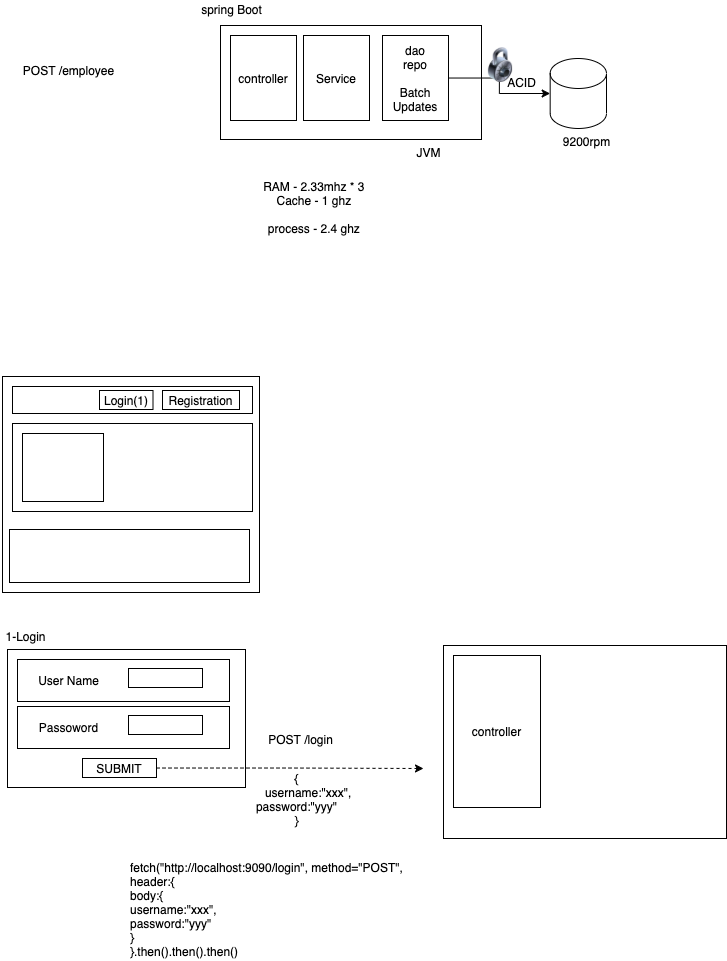

The diagram above was exported from draw.io. Its source (the exported page's mxGraphModel, read from the mxfile embedded in the PNG):
<mxGraphModel dx="599" dy="453" grid="0" gridSize="10" guides="1" tooltips="1" connect="1" arrows="1" fold="1" page="1" pageScale="1" pageWidth="827" pageHeight="1169" math="0" shadow="0">
  <root>
    <mxCell id="0" />
    <mxCell id="1" parent="0" />
    <mxCell id="2" value="POST /employee" style="text;html=1;strokeColor=none;fillColor=none;align=center;verticalAlign=middle;whiteSpace=wrap;rounded=0;" vertex="1" parent="1">
      <mxGeometry x="62" y="89" width="133" height="20" as="geometry" />
    </mxCell>
    <mxCell id="3" value="" style="rounded=0;whiteSpace=wrap;html=1;" vertex="1" parent="1">
      <mxGeometry x="280" y="54" width="261" height="114" as="geometry" />
    </mxCell>
    <mxCell id="4" value="spring Boot" style="text;html=1;align=center;verticalAlign=middle;resizable=0;points=[];autosize=1;strokeColor=none;" vertex="1" parent="1">
      <mxGeometry x="255" y="29" width="71" height="18" as="geometry" />
    </mxCell>
    <mxCell id="5" value="controller" style="rounded=0;whiteSpace=wrap;html=1;" vertex="1" parent="1">
      <mxGeometry x="290" y="64" width="66" height="85" as="geometry" />
    </mxCell>
    <mxCell id="6" value="Service" style="rounded=0;whiteSpace=wrap;html=1;" vertex="1" parent="1">
      <mxGeometry x="363" y="64" width="66" height="85" as="geometry" />
    </mxCell>
    <mxCell id="8" style="edgeStyle=orthogonalEdgeStyle;rounded=0;orthogonalLoop=1;jettySize=auto;html=1;" edge="1" parent="1" source="7" target="9">
      <mxGeometry relative="1" as="geometry">
        <mxPoint x="639.6666666666667" y="117" as="targetPoint" />
      </mxGeometry>
    </mxCell>
    <mxCell id="7" value="dao&lt;br&gt;repo&lt;br&gt;&lt;br&gt;Batch Updates" style="rounded=0;whiteSpace=wrap;html=1;" vertex="1" parent="1">
      <mxGeometry x="442" y="64" width="66" height="85" as="geometry" />
    </mxCell>
    <mxCell id="9" value="" style="shape=cylinder3;whiteSpace=wrap;html=1;boundedLbl=1;backgroundOutline=1;size=15;" vertex="1" parent="1">
      <mxGeometry x="609.67" y="87" width="56.33" height="70" as="geometry" />
    </mxCell>
    <mxCell id="10" value="9200rpm" style="text;html=1;align=center;verticalAlign=middle;resizable=0;points=[];autosize=1;strokeColor=none;" vertex="1" parent="1">
      <mxGeometry x="617" y="161" width="57" height="18" as="geometry" />
    </mxCell>
    <mxCell id="11" value="ACID" style="text;html=1;align=center;verticalAlign=middle;resizable=0;points=[];autosize=1;strokeColor=none;" vertex="1" parent="1">
      <mxGeometry x="561" y="102" width="39" height="18" as="geometry" />
    </mxCell>
    <mxCell id="13" value="" style="image;html=1;image=img/lib/clip_art/general/Lock_128x128.png" vertex="1" parent="1">
      <mxGeometry x="547" y="76" width="26" height="35" as="geometry" />
    </mxCell>
    <mxCell id="14" value="JVM" style="text;html=1;align=center;verticalAlign=middle;resizable=0;points=[];autosize=1;strokeColor=none;" vertex="1" parent="1">
      <mxGeometry x="471" y="172" width="34" height="18" as="geometry" />
    </mxCell>
    <mxCell id="15" value="RAM - 2.33mhz * 3&amp;nbsp;&lt;br&gt;Cache - 1 ghz&amp;nbsp;&lt;br&gt;&lt;br&gt;process - 2.4 ghz&amp;nbsp;" style="text;html=1;align=center;verticalAlign=middle;resizable=0;points=[];autosize=1;strokeColor=none;" vertex="1" parent="1">
      <mxGeometry x="317" y="206" width="115" height="60" as="geometry" />
    </mxCell>
    <mxCell id="16" value="" style="rounded=0;whiteSpace=wrap;html=1;" vertex="1" parent="1">
      <mxGeometry x="62" y="405" width="257" height="216" as="geometry" />
    </mxCell>
    <mxCell id="17" value="" style="rounded=0;whiteSpace=wrap;html=1;" vertex="1" parent="1">
      <mxGeometry x="72" y="415" width="240" height="27" as="geometry" />
    </mxCell>
    <mxCell id="18" value="Login(1)" style="rounded=0;whiteSpace=wrap;html=1;" vertex="1" parent="1">
      <mxGeometry x="159" y="419" width="53.5" height="19" as="geometry" />
    </mxCell>
    <mxCell id="19" value="Registration" style="rounded=0;whiteSpace=wrap;html=1;" vertex="1" parent="1">
      <mxGeometry x="222" y="419" width="77" height="19" as="geometry" />
    </mxCell>
    <mxCell id="20" value="" style="rounded=0;whiteSpace=wrap;html=1;" vertex="1" parent="1">
      <mxGeometry x="72" y="452" width="240" height="88" as="geometry" />
    </mxCell>
    <mxCell id="21" value="" style="rounded=0;whiteSpace=wrap;html=1;" vertex="1" parent="1">
      <mxGeometry x="69" y="558" width="240" height="53" as="geometry" />
    </mxCell>
    <mxCell id="22" value="" style="rounded=0;whiteSpace=wrap;html=1;" vertex="1" parent="1">
      <mxGeometry x="82" y="462" width="81" height="68" as="geometry" />
    </mxCell>
    <mxCell id="23" value="" style="rounded=0;whiteSpace=wrap;html=1;" vertex="1" parent="1">
      <mxGeometry x="67" y="678" width="238" height="138" as="geometry" />
    </mxCell>
    <mxCell id="24" value="1-Login" style="text;html=1;align=center;verticalAlign=middle;resizable=0;points=[];autosize=1;strokeColor=none;" vertex="1" parent="1">
      <mxGeometry x="60" y="656" width="50" height="18" as="geometry" />
    </mxCell>
    <mxCell id="25" value="" style="rounded=0;whiteSpace=wrap;html=1;" vertex="1" parent="1">
      <mxGeometry x="77" y="688" width="212" height="42" as="geometry" />
    </mxCell>
    <mxCell id="26" value="" style="rounded=0;whiteSpace=wrap;html=1;" vertex="1" parent="1">
      <mxGeometry x="188" y="697" width="74" height="19" as="geometry" />
    </mxCell>
    <mxCell id="27" value="User Name" style="text;html=1;align=center;verticalAlign=middle;resizable=0;points=[];autosize=1;strokeColor=none;" vertex="1" parent="1">
      <mxGeometry x="92" y="700" width="71" height="18" as="geometry" />
    </mxCell>
    <mxCell id="28" value="" style="rounded=0;whiteSpace=wrap;html=1;" vertex="1" parent="1">
      <mxGeometry x="77" y="735" width="212" height="42" as="geometry" />
    </mxCell>
    <mxCell id="29" value="" style="rounded=0;whiteSpace=wrap;html=1;" vertex="1" parent="1">
      <mxGeometry x="188" y="744" width="74" height="19" as="geometry" />
    </mxCell>
    <mxCell id="30" value="Passoword" style="text;html=1;align=center;verticalAlign=middle;resizable=0;points=[];autosize=1;strokeColor=none;" vertex="1" parent="1">
      <mxGeometry x="93" y="747" width="69" height="18" as="geometry" />
    </mxCell>
    <mxCell id="32" style="edgeStyle=orthogonalEdgeStyle;rounded=0;orthogonalLoop=1;jettySize=auto;html=1;dashed=1;" edge="1" parent="1" source="31">
      <mxGeometry relative="1" as="geometry">
        <mxPoint x="483" y="797" as="targetPoint" />
      </mxGeometry>
    </mxCell>
    <mxCell id="31" value="SUBMIT" style="rounded=0;whiteSpace=wrap;html=1;" vertex="1" parent="1">
      <mxGeometry x="142" y="787" width="74" height="19" as="geometry" />
    </mxCell>
    <mxCell id="33" value="{&lt;br&gt;&lt;span style=&quot;white-space: pre&quot;&gt;&#09;&lt;/span&gt;username:&quot;xxx&quot;,&amp;nbsp;&lt;br&gt;password:&quot;yyy&quot;&lt;br&gt;}" style="text;html=1;align=center;verticalAlign=middle;resizable=0;points=[];autosize=1;strokeColor=none;" vertex="1" parent="1">
      <mxGeometry x="292" y="798" width="127" height="60" as="geometry" />
    </mxCell>
    <mxCell id="34" value="POST /login" style="text;html=1;align=center;verticalAlign=middle;resizable=0;points=[];autosize=1;strokeColor=none;" vertex="1" parent="1">
      <mxGeometry x="323" y="759" width="74" height="18" as="geometry" />
    </mxCell>
    <mxCell id="35" value="" style="rounded=0;whiteSpace=wrap;html=1;" vertex="1" parent="1">
      <mxGeometry x="503" y="674" width="283" height="193" as="geometry" />
    </mxCell>
    <mxCell id="36" value="controller" style="rounded=0;whiteSpace=wrap;html=1;" vertex="1" parent="1">
      <mxGeometry x="513" y="684" width="87" height="152" as="geometry" />
    </mxCell>
    <mxCell id="37" value="fetch(&quot;http://localhost:9090/login&quot;, method=&quot;POST&quot;,&amp;nbsp;&lt;br&gt;header:{&lt;br&gt;body:{&lt;br&gt;&lt;span&gt;&#09;&lt;/span&gt;username:&quot;xxx&quot;,&amp;nbsp;&lt;br&gt;password:&quot;yyy&quot;&lt;br&gt;}&lt;br&gt;}.then().then().then()" style="text;html=1;align=left;verticalAlign=middle;resizable=0;points=[];autosize=1;strokeColor=none;" vertex="1" parent="1">
      <mxGeometry x="188" y="887" width="286" height="102" as="geometry" />
    </mxCell>
  </root>
</mxGraphModel>